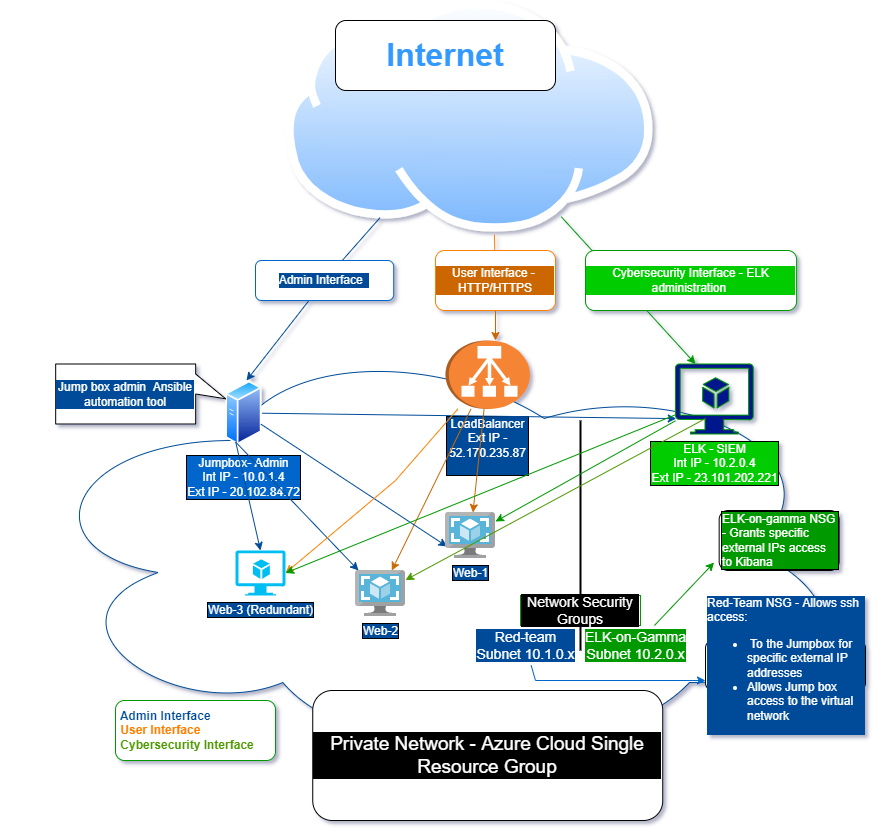

The diagram above was exported from draw.io. Its source (the exported page's mxGraphModel, read from the mxfile embedded in the PNG):
<mxGraphModel dx="1792" dy="582" grid="1" gridSize="10" guides="1" tooltips="1" connect="1" arrows="1" fold="1" page="1" pageScale="1" pageWidth="850" pageHeight="1100" math="0" shadow="1">
  <root>
    <mxCell id="0" />
    <mxCell id="1" parent="0" />
    <mxCell id="550FwveslYI9d08myzPR-1" value="&lt;br&gt;&lt;span style=&quot;white-space: pre&quot;&gt;&#09;&lt;/span&gt;&lt;span style=&quot;white-space: pre&quot;&gt;&#09;&lt;/span&gt;&lt;span style=&quot;white-space: pre&quot;&gt;&#09;&lt;/span&gt;&lt;span style=&quot;white-space: pre&quot;&gt;&#09;&lt;/span&gt;&lt;span style=&quot;white-space: pre&quot;&gt;&#09;&lt;/span&gt;&lt;span style=&quot;white-space: pre&quot;&gt;&#09;&lt;/span&gt;&lt;span style=&quot;white-space: pre&quot;&gt;&#09;&lt;/span&gt;&lt;span style=&quot;white-space: pre&quot;&gt;&#09;&lt;/span&gt;&lt;span style=&quot;white-space: pre&quot;&gt;&#09;&lt;/span&gt;&lt;span style=&quot;white-space: pre&quot;&gt;&#09;&lt;/span&gt;&lt;span style=&quot;white-space: pre&quot;&gt;&#09;&lt;/span&gt;&lt;span style=&quot;white-space: pre&quot;&gt;&#09;&lt;/span&gt;&lt;span style=&quot;white-space: pre&quot;&gt;&#09;&lt;/span&gt;&lt;span style=&quot;white-space: pre&quot;&gt;&#09;&lt;/span&gt;&lt;span style=&quot;white-space: pre&quot;&gt;&#09;&lt;/span&gt;&lt;span style=&quot;white-space: pre&quot;&gt;&#09;&lt;/span&gt;&lt;span style=&quot;white-space: pre&quot;&gt;&#09;&lt;/span&gt;&lt;span style=&quot;white-space: pre&quot;&gt;&#09;&lt;/span&gt;&lt;span style=&quot;white-space: pre&quot;&gt;&#09;&lt;/span&gt;&lt;span style=&quot;white-space: pre&quot;&gt;&#09;&lt;/span&gt;&lt;span style=&quot;white-space: pre&quot;&gt;&#09;&lt;/span&gt;&lt;span style=&quot;white-space: pre&quot;&gt;&#09;&lt;/span&gt;&lt;span style=&quot;white-space: pre&quot;&gt;&#09;&lt;/span&gt;&lt;span style=&quot;white-space: pre&quot;&gt;&#09;&lt;/span&gt;&lt;span style=&quot;white-space: pre&quot;&gt;&#09;&lt;/span&gt;&lt;span style=&quot;white-space: pre&quot;&gt;&#09;&lt;/span&gt;&lt;span style=&quot;white-space: pre&quot;&gt;&#09;&lt;/span&gt;&lt;span style=&quot;white-space: pre&quot;&gt;&#09;&lt;/span&gt;&lt;span style=&quot;white-space: pre&quot;&gt;&#09;&lt;/span&gt;&lt;span style=&quot;white-space: pre&quot;&gt;&#09;&lt;/span&gt;&lt;span style=&quot;white-space: pre&quot;&gt;&#09;&lt;/span&gt;&lt;span style=&quot;white-space: pre&quot;&gt;&#09;&lt;/span&gt;&lt;span style=&quot;white-space: pre&quot;&gt;&#09;&lt;/span&gt;" style="ellipse;shape=cloud;whiteSpace=wrap;html=1;strokeColor=#004C99;" parent="1" vertex="1">
      <mxGeometry y="570" width="830" height="440" as="geometry" />
    </mxCell>
    <mxCell id="550FwveslYI9d08myzPR-4" value="" style="aspect=fixed;perimeter=ellipsePerimeter;html=1;align=center;shadow=0;dashed=0;spacingTop=3;image;image=img/lib/active_directory/internet_cloud.svg;" parent="1" vertex="1">
      <mxGeometry x="260" y="240" width="367.78" height="231.7" as="geometry" />
    </mxCell>
    <mxCell id="550FwveslYI9d08myzPR-6" value="" style="endArrow=classic;html=1;rounded=0;fillColor=#FF9933;fontColor=#FF8000;labelBorderColor=#FF8000;strokeColor=#004C99;startArrow=none;" parent="1" edge="1" source="550FwveslYI9d08myzPR-7">
      <mxGeometry width="50" height="50" relative="1" as="geometry">
        <mxPoint x="220" y="430" as="sourcePoint" />
        <mxPoint x="221" y="620" as="targetPoint" />
      </mxGeometry>
    </mxCell>
    <mxCell id="550FwveslYI9d08myzPR-9" value="&lt;font color=&quot;#3399ff&quot; style=&quot;font-size: 32px;&quot;&gt;&lt;b style=&quot;font-size: 32px;&quot;&gt;Internet&lt;/b&gt;&lt;/font&gt;" style="rounded=1;whiteSpace=wrap;html=1;spacing=12;fontSize=32;" parent="1" vertex="1">
      <mxGeometry x="310" y="260" width="220" height="70" as="geometry" />
    </mxCell>
    <mxCell id="550FwveslYI9d08myzPR-11" value="" style="endArrow=classic;html=1;rounded=0;startArrow=none;strokeColor=#CC6600;" parent="1" source="550FwveslYI9d08myzPR-12" edge="1">
      <mxGeometry width="50" height="50" relative="1" as="geometry">
        <mxPoint x="470" y="410" as="sourcePoint" />
        <mxPoint x="470" y="580" as="targetPoint" />
      </mxGeometry>
    </mxCell>
    <mxCell id="550FwveslYI9d08myzPR-13" value="Private Network - Azure Cloud Single Resource Group" style="rounded=1;whiteSpace=wrap;html=1;fontColor=#FFFFFF;strokeColor=#000000;labelBorderColor=#000000;labelBackgroundColor=#000000;fontSize=19;" parent="1" vertex="1">
      <mxGeometry x="287.25" y="930" width="350" height="130" as="geometry" />
    </mxCell>
    <mxCell id="550FwveslYI9d08myzPR-14" value="&lt;font color=&quot;#ffffff&quot;&gt;Jumpbox- Admin&lt;br&gt;Int IP - 10.0.1.4&lt;br&gt;Ext IP - 20.102.84.72&lt;/font&gt;" style="aspect=fixed;perimeter=ellipsePerimeter;html=1;align=center;shadow=0;dashed=0;spacingTop=3;image;image=img/lib/active_directory/generic_server.svg;labelBorderColor=#000000;fontColor=#000000;strokeColor=#FF9933;labelBackgroundColor=#0066CC;" parent="1" vertex="1">
      <mxGeometry x="200.17999999999995" y="620" width="36.4" height="65" as="geometry" />
    </mxCell>
    <mxCell id="550FwveslYI9d08myzPR-15" value="&lt;font color=&quot;#ffffff&quot;&gt;LoadBalancer&lt;br&gt;Ext IP - 52.170.235.87&lt;br&gt;&amp;nbsp;&lt;/font&gt;" style="outlineConnect=0;dashed=0;verticalLabelPosition=bottom;verticalAlign=top;align=center;html=1;shape=mxgraph.aws3.classic_load_balancer;fillColor=#F58534;gradientColor=none;labelBackgroundColor=#004C99;labelBorderColor=#000000;fontColor=#000000;strokeColor=#FF9933;direction=south;whiteSpace=wrap;" parent="1" vertex="1">
      <mxGeometry x="420" y="580" width="84.5" height="68.5" as="geometry" />
    </mxCell>
    <mxCell id="550FwveslYI9d08myzPR-20" value="&lt;span style=&quot;background-color: rgb(0 , 76 , 153)&quot;&gt;Web-2&lt;/span&gt;" style="sketch=0;aspect=fixed;html=1;points=[];align=center;image;fontSize=12;image=img/lib/mscae/VM_Images.svg;labelBackgroundColor=#CC6600;labelBorderColor=#000000;fontColor=#FFFFFF;strokeColor=#FF9933;" parent="1" vertex="1">
      <mxGeometry x="330" y="810" width="50" height="46" as="geometry" />
    </mxCell>
    <mxCell id="550FwveslYI9d08myzPR-21" value="&lt;span style=&quot;background-color: rgb(0 , 76 , 153)&quot;&gt;Web-3 (Redundant)&lt;/span&gt;" style="verticalLabelPosition=bottom;html=1;verticalAlign=top;align=center;strokeColor=none;fillColor=#00BEF2;shape=mxgraph.azure.virtual_machine_feature;pointerEvents=1;labelBackgroundColor=#FF8000;labelBorderColor=#000000;fontColor=#FFFFFF;" parent="1" vertex="1">
      <mxGeometry x="210" y="790" width="50" height="45" as="geometry" />
    </mxCell>
    <mxCell id="550FwveslYI9d08myzPR-25" value="&lt;font color=&quot;#ffffff&quot;&gt;ELK - SIEM&lt;br&gt;Int IP - 10.2.0.4&lt;br&gt;Ext IP - 23.101.202.221&lt;/font&gt;" style="sketch=0;aspect=fixed;pointerEvents=1;shadow=0;dashed=0;html=1;strokeColor=#009900;labelPosition=center;verticalLabelPosition=bottom;verticalAlign=top;align=center;fillColor=#00188D;shape=mxgraph.azure.virtual_machine_feature;labelBackgroundColor=#00CC00;labelBorderColor=#000000;fontColor=#000000;" parent="1" vertex="1">
      <mxGeometry x="650" y="603.5" width="77.78" height="70" as="geometry" />
    </mxCell>
    <mxCell id="550FwveslYI9d08myzPR-26" value="" style="endArrow=classic;html=1;rounded=0;labelBorderColor=#FF8000;fontColor=#FFFFFF;strokeColor=#CC6600;fillColor=#FF9933;" parent="1" source="550FwveslYI9d08myzPR-15" target="550FwveslYI9d08myzPR-20" edge="1">
      <mxGeometry width="50" height="50" relative="1" as="geometry">
        <mxPoint x="400" y="640" as="sourcePoint" />
        <mxPoint x="450" y="590" as="targetPoint" />
      </mxGeometry>
    </mxCell>
    <mxCell id="550FwveslYI9d08myzPR-29" value="" style="endArrow=classic;html=1;rounded=0;labelBorderColor=#FF8000;fontColor=#FFFFFF;strokeColor=#CC6600;fillColor=#FF9933;" parent="1" source="550FwveslYI9d08myzPR-15" target="550FwveslYI9d08myzPR-22" edge="1">
      <mxGeometry width="50" height="50" relative="1" as="geometry">
        <mxPoint x="400" y="670" as="sourcePoint" />
        <mxPoint x="450" y="620" as="targetPoint" />
      </mxGeometry>
    </mxCell>
    <mxCell id="550FwveslYI9d08myzPR-30" value="" style="endArrow=classic;html=1;rounded=0;labelBorderColor=#FF8000;fontColor=#FFFFFF;strokeColor=#004C99;fillColor=#FF9933;entryX=0.03;entryY=0.739;entryDx=0;entryDy=0;entryPerimeter=0;" parent="1" source="550FwveslYI9d08myzPR-14" target="550FwveslYI9d08myzPR-22" edge="1">
      <mxGeometry width="50" height="50" relative="1" as="geometry">
        <mxPoint x="340" y="480" as="sourcePoint" />
        <mxPoint x="450" y="620" as="targetPoint" />
      </mxGeometry>
    </mxCell>
    <mxCell id="550FwveslYI9d08myzPR-31" value="" style="endArrow=classic;html=1;rounded=0;labelBorderColor=#FF8000;fontColor=#FFFFFF;strokeColor=#004C99;fillColor=#FF9933;exitX=0.25;exitY=1;exitDx=0;exitDy=0;" parent="1" source="550FwveslYI9d08myzPR-14" target="550FwveslYI9d08myzPR-20" edge="1">
      <mxGeometry width="50" height="50" relative="1" as="geometry">
        <mxPoint x="310" y="570" as="sourcePoint" />
        <mxPoint x="360" y="520" as="targetPoint" />
      </mxGeometry>
    </mxCell>
    <mxCell id="550FwveslYI9d08myzPR-33" value="" style="endArrow=classic;html=1;rounded=0;labelBorderColor=#FF8000;fontColor=#FFFFFF;strokeColor=#004C99;fillColor=#FF9933;exitX=0.25;exitY=1;exitDx=0;exitDy=0;entryX=0.5;entryY=0;entryDx=0;entryDy=0;entryPerimeter=0;" parent="1" source="550FwveslYI9d08myzPR-14" target="550FwveslYI9d08myzPR-21" edge="1">
      <mxGeometry width="50" height="50" relative="1" as="geometry">
        <mxPoint x="400" y="670" as="sourcePoint" />
        <mxPoint x="450" y="620" as="targetPoint" />
      </mxGeometry>
    </mxCell>
    <mxCell id="550FwveslYI9d08myzPR-34" value="" style="endArrow=classic;html=1;rounded=0;labelBorderColor=#FF8000;fontColor=#FFFFFF;strokeColor=#009900;fillColor=#FF9933;" parent="1" edge="1" source="550FwveslYI9d08myzPR-4">
      <mxGeometry width="50" height="50" relative="1" as="geometry">
        <mxPoint x="670" y="434" as="sourcePoint" />
        <mxPoint x="670" y="603.5" as="targetPoint" />
      </mxGeometry>
    </mxCell>
    <mxCell id="550FwveslYI9d08myzPR-12" value="User Interface -&amp;nbsp; HTTP/HTTPS" style="rounded=1;whiteSpace=wrap;html=1;labelBorderColor=none;strokeColor=#FF8000;labelBackgroundColor=#CC6600;fontColor=#FFFFFF;" parent="1" vertex="1">
      <mxGeometry x="410" y="490" width="120" height="60" as="geometry" />
    </mxCell>
    <mxCell id="550FwveslYI9d08myzPR-36" value="" style="endArrow=none;html=1;rounded=0;strokeColor=#FF8000;exitX=0.568;exitY=1.01;exitDx=0;exitDy=0;exitPerimeter=0;" parent="1" target="550FwveslYI9d08myzPR-12" edge="1" source="550FwveslYI9d08myzPR-4">
      <mxGeometry width="50" height="50" relative="1" as="geometry">
        <mxPoint x="470" y="410" as="sourcePoint" />
        <mxPoint x="470" y="600" as="targetPoint" />
      </mxGeometry>
    </mxCell>
    <mxCell id="550FwveslYI9d08myzPR-37" value="" style="endArrow=classic;html=1;rounded=0;labelBorderColor=#FF8000;fontColor=#FFFFFF;strokeColor=#004C99;fillColor=#FF9933;entryX=0.01;entryY=0.78;entryDx=0;entryDy=0;entryPerimeter=0;" parent="1" source="550FwveslYI9d08myzPR-14" target="550FwveslYI9d08myzPR-25" edge="1">
      <mxGeometry width="50" height="50" relative="1" as="geometry">
        <mxPoint x="400" y="770" as="sourcePoint" />
        <mxPoint x="450" y="720" as="targetPoint" />
      </mxGeometry>
    </mxCell>
    <mxCell id="550FwveslYI9d08myzPR-38" value="" style="endArrow=classic;html=1;rounded=0;labelBorderColor=#FF8000;fontColor=#FFFFFF;strokeColor=#FF8000;fillColor=#FF9933;entryX=1;entryY=0.5;entryDx=0;entryDy=0;entryPerimeter=0;" parent="1" source="550FwveslYI9d08myzPR-15" target="550FwveslYI9d08myzPR-21" edge="1">
      <mxGeometry width="50" height="50" relative="1" as="geometry">
        <mxPoint x="400" y="770" as="sourcePoint" />
        <mxPoint x="450" y="720" as="targetPoint" />
        <Array as="points">
          <mxPoint x="370" y="720" />
        </Array>
      </mxGeometry>
    </mxCell>
    <mxCell id="550FwveslYI9d08myzPR-40" value="Cybersecurity Interface - ELK administration&amp;nbsp;" style="rounded=1;whiteSpace=wrap;html=1;labelBackgroundColor=#00CC00;labelBorderColor=none;fontColor=#FFFFFF;strokeColor=#009900;" parent="1" vertex="1">
      <mxGeometry x="560" y="490" width="211.11" height="60" as="geometry" />
    </mxCell>
    <mxCell id="550FwveslYI9d08myzPR-46" value="" style="line;strokeWidth=2;direction=south;html=1;labelBackgroundColor=#004C99;labelBorderColor=none;fontColor=#FFFFFF;" parent="1" vertex="1">
      <mxGeometry x="550" y="660" width="10" height="230" as="geometry" />
    </mxCell>
    <mxCell id="550FwveslYI9d08myzPR-49" value="Red-team&lt;br style=&quot;font-size: 14px;&quot;&gt;Subnet 10.1.0.x" style="text;html=1;resizable=0;autosize=1;align=center;verticalAlign=middle;points=[];fillColor=none;strokeColor=none;rounded=0;labelBackgroundColor=#004C99;labelBorderColor=none;fontColor=#FFFFFF;fontSize=14;" parent="1" vertex="1">
      <mxGeometry x="445" y="865" width="110" height="40" as="geometry" />
    </mxCell>
    <mxCell id="550FwveslYI9d08myzPR-50" value="&lt;font style=&quot;font-size: 14px&quot;&gt;ELK-on-Gamma&lt;br&gt;Subnet 10.2.0.x&lt;/font&gt;" style="text;html=1;resizable=0;autosize=1;align=center;verticalAlign=middle;points=[];fillColor=none;strokeColor=none;rounded=0;labelBackgroundColor=#009900;labelBorderColor=none;fontColor=#FFFFFF;" parent="1" vertex="1">
      <mxGeometry x="550" y="865" width="120" height="40" as="geometry" />
    </mxCell>
    <mxCell id="550FwveslYI9d08myzPR-52" value="Network Security Groups" style="rounded=0;whiteSpace=wrap;html=1;labelBackgroundColor=#000000;labelBorderColor=none;fontColor=#FFFFFF;strokeColor=#009900;fontSize=14;" parent="1" vertex="1">
      <mxGeometry x="495" y="835" width="120" height="30" as="geometry" />
    </mxCell>
    <mxCell id="550FwveslYI9d08myzPR-58" value="" style="endArrow=classic;html=1;rounded=0;labelBorderColor=#FF8000;fontSize=32;fontColor=#FFFFFF;strokeColor=#009900;fillColor=#FF9933;" parent="1" source="550FwveslYI9d08myzPR-25" target="550FwveslYI9d08myzPR-22" edge="1">
      <mxGeometry width="50" height="50" relative="1" as="geometry">
        <mxPoint x="400" y="880" as="sourcePoint" />
        <mxPoint x="450" y="830" as="targetPoint" />
      </mxGeometry>
    </mxCell>
    <mxCell id="550FwveslYI9d08myzPR-62" value="" style="endArrow=classic;html=1;rounded=0;labelBorderColor=#FF8000;fontSize=32;fontColor=#FFFFFF;strokeColor=#009900;fillColor=#FF9933;entryX=1;entryY=0.5;entryDx=0;entryDy=0;entryPerimeter=0;" parent="1" source="550FwveslYI9d08myzPR-25" target="550FwveslYI9d08myzPR-21" edge="1">
      <mxGeometry width="50" height="50" relative="1" as="geometry">
        <mxPoint x="650" y="724.2702928049439" as="sourcePoint" />
        <mxPoint x="510" y="808.0409534552946" as="targetPoint" />
      </mxGeometry>
    </mxCell>
    <mxCell id="550FwveslYI9d08myzPR-63" value="&lt;b&gt;&amp;nbsp;Admin Interface&lt;/b&gt;&lt;br&gt;&lt;font color=&quot;#ff8000&quot;&gt;&lt;b&gt;&amp;nbsp;User Interface&lt;/b&gt;&lt;/font&gt;&lt;br&gt;&lt;font color=&quot;#4d9900&quot;&gt;&lt;b&gt;&amp;nbsp;Cybersecurity Interface&lt;/b&gt;&lt;/font&gt;" style="rounded=1;whiteSpace=wrap;html=1;labelBackgroundColor=#FFFFFF;labelBorderColor=none;fontSize=12;fontColor=#004C99;strokeColor=#009900;align=left;" parent="1" vertex="1">
      <mxGeometry x="90" y="940" width="160" height="60" as="geometry" />
    </mxCell>
    <mxCell id="Q9wdGySgDAY8SsF8ucUc-2" value="Jump box admin&amp;nbsp; Ansible automation tool" style="shape=callout;whiteSpace=wrap;html=1;perimeter=calloutPerimeter;direction=north;position2=0.42;labelBackgroundColor=#004C99;fontColor=#FFFFFF;" parent="1" vertex="1">
      <mxGeometry x="30.18" y="603.5" width="170" height="60" as="geometry" />
    </mxCell>
    <mxCell id="Q9wdGySgDAY8SsF8ucUc-4" value="Red-Team NSG - Allows ssh access:&lt;br&gt;&lt;ul&gt;&lt;li&gt;&amp;nbsp;To the Jumpbox for specific external IP addresses&lt;/li&gt;&lt;li&gt;Allows Jump box access to the virtual network&lt;/li&gt;&lt;/ul&gt;" style="rounded=1;whiteSpace=wrap;html=1;labelBackgroundColor=#004C99;fontColor=#FFFFFF;align=left;" parent="1" vertex="1">
      <mxGeometry x="680" y="880" width="160" height="50" as="geometry" />
    </mxCell>
    <mxCell id="Q9wdGySgDAY8SsF8ucUc-14" value="ELK-on-gamma NSG - Grants specific external IPs access to Kibana&amp;nbsp;" style="rounded=1;whiteSpace=wrap;html=1;labelBackgroundColor=#009900;labelBorderColor=#000000;fontColor=#FFFFFF;strokeColor=#000000;align=left;" parent="1" vertex="1">
      <mxGeometry x="693.66" y="750" width="120" height="60" as="geometry" />
    </mxCell>
    <mxCell id="Q9wdGySgDAY8SsF8ucUc-15" value="" style="endArrow=classic;html=1;rounded=0;fontColor=#FFFFFF;strokeColor=#009900;entryX=-0.042;entryY=0.867;entryDx=0;entryDy=0;entryPerimeter=0;" parent="1" source="550FwveslYI9d08myzPR-50" target="Q9wdGySgDAY8SsF8ucUc-14" edge="1">
      <mxGeometry width="50" height="50" relative="1" as="geometry">
        <mxPoint x="660" y="890" as="sourcePoint" />
        <mxPoint x="710" y="840" as="targetPoint" />
      </mxGeometry>
    </mxCell>
    <mxCell id="550FwveslYI9d08myzPR-22" value="&lt;span style=&quot;background-color: rgb(0 , 76 , 153)&quot;&gt;Web-1&lt;/span&gt;" style="sketch=0;aspect=fixed;html=1;points=[];align=center;image;fontSize=12;image=img/lib/mscae/VM_Images.svg;labelBackgroundColor=#CC6600;labelBorderColor=#000000;fontColor=#FFFFFF;strokeColor=#FF9933;" parent="1" vertex="1">
      <mxGeometry x="420" y="752" width="50" height="46" as="geometry" />
    </mxCell>
    <mxCell id="Q9wdGySgDAY8SsF8ucUc-21" value="" style="endArrow=classic;html=1;rounded=0;fontColor=#FFFFFF;strokeColor=#4D9900;exitX=0.386;exitY=0.779;exitDx=0;exitDy=0;exitPerimeter=0;" parent="1" source="550FwveslYI9d08myzPR-25" target="550FwveslYI9d08myzPR-20" edge="1">
      <mxGeometry width="50" height="50" relative="1" as="geometry">
        <mxPoint x="580" y="800" as="sourcePoint" />
        <mxPoint x="630" y="750" as="targetPoint" />
      </mxGeometry>
    </mxCell>
    <mxCell id="6I7uG-jUJ95--9EAMTtX-2" value="" style="endArrow=classic;html=1;rounded=0;strokeColor=#0066CC;" edge="1" parent="1" source="550FwveslYI9d08myzPR-49">
      <mxGeometry width="50" height="50" relative="1" as="geometry">
        <mxPoint x="420" y="930" as="sourcePoint" />
        <mxPoint x="680" y="920" as="targetPoint" />
        <Array as="points">
          <mxPoint x="510" y="920" />
        </Array>
      </mxGeometry>
    </mxCell>
    <mxCell id="550FwveslYI9d08myzPR-7" value="Admin Interface&amp;nbsp;&amp;nbsp;" style="rounded=1;html=1;strokeColor=#0066CC;whiteSpace=wrap;labelBackgroundColor=#004C99;fontColor=#FFFFFF;" parent="1" vertex="1">
      <mxGeometry x="230" y="500" width="138.2" height="40" as="geometry" />
    </mxCell>
    <mxCell id="6I7uG-jUJ95--9EAMTtX-3" value="" style="endArrow=none;html=1;rounded=0;fillColor=#FF9933;fontColor=#FF8000;labelBorderColor=#FF8000;strokeColor=#004C99;" edge="1" parent="1" source="550FwveslYI9d08myzPR-4" target="550FwveslYI9d08myzPR-7">
      <mxGeometry width="50" height="50" relative="1" as="geometry">
        <mxPoint x="365.4254747597197" y="430.29156437786787" as="sourcePoint" />
        <mxPoint x="221" y="620" as="targetPoint" />
      </mxGeometry>
    </mxCell>
  </root>
</mxGraphModel>